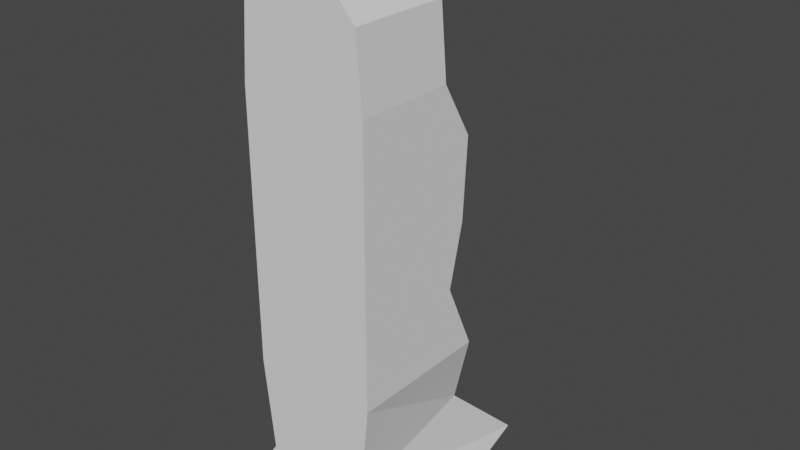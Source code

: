 # Source: 0622_SilhouetteDoodle.blend  (saved by Blender 3.6.13; exported with 4.5.12 LTS)
import bpy
from mathutils import Matrix  # noqa: F401  (used for matrix-valued properties, if any)

bpy.ops.wm.read_factory_settings(use_empty=True)
scene = bpy.context.scene
scene.name = 'Scene'

# ---- collections
col_collection = bpy.data.collections.new('Collection'); scene.collection.children.link(col_collection)

# ---- world
world_world = bpy.data.worlds.new('World'); scene.world = world_world
world_world.use_nodes = True; world_world.node_tree.nodes.clear()
_N = world_world.node_tree.nodes; _L = world_world.node_tree.links
n0 = _N.new('ShaderNodeOutputWorld'); n0.name = 'World Output'; n0.location = (300, 300)
n1 = _N.new('ShaderNodeBackground'); n1.name = 'Background'; n1.location = (10, 300)
n1.inputs[0].default_value = (0.05088, 0.05088, 0.05088, 1.0)
_L.new(n1.outputs[0], n0.inputs[0])
n0.is_active_output = True
world_world.color = (0.05088, 0.05088, 0.05088)
world_world.use_sun_shadow = False
world_world.sun_shadow_jitter_overblur = 0.0

# ---- meshes
me_cube = bpy.data.meshes.new('Cube')
me_cube.from_pydata([(1.711, -1.414, -3.715), (1.105, -1.414, 3.715), (0.8906, 2.753, -3.715), (1.105, 0.3527, 3.715), (0.0, 2.753, -3.715), (0.0, 0.3527, 3.715), (0.0, -1.414, -3.715), (0.0, -1.414, 3.715), (0.7068, 1.285, -2.309), (0.9357, -1.414, -2.593), (0.0, -1.414, -2.593), (0.0, 1.285, -2.309), (1.105, 1.113, -0.9539), (1.105, -1.414, -0.9539), (0.0, -1.414, -0.9539), (0.0, 1.113, -0.9539), (1.105, 0.5549, 0.2788), (1.105, -1.414, 0.1784), (0.0, -1.414, 0.1784), (0.0, 0.5549, 0.2788), (1.105, 0.9131, 2.772), (1.105, 0.8274, 1.368), (1.105, -1.414, 2.479), (1.105, -1.414, 1.3), (0.0, -1.414, 2.479), (0.0, -1.414, 1.3), (0.0, 0.9131, 2.772), (0.0, 0.8274, 1.368), (1.005, -1.414, 4.935), (1.005, 0.3527, 4.935), (0.0, 0.3527, 5.738), (0.0, -1.414, 5.738), (0.5525, 0.3527, 3.715), (0.8557, -1.414, -3.715), (0.4453, 2.753, -3.715), (0.5525, -1.414, 3.715), (0.4678, -1.414, -2.593), (0.3534, 1.285, -2.309), (0.5525, -1.414, -0.9539), (0.5525, 1.113, -0.9539), (0.5525, -1.414, 0.1784), (0.5525, 0.5549, 0.2788), (0.5525, -1.414, 1.3), (0.5525, -1.414, 2.479), (0.5525, 0.8274, 1.368), (0.5525, 0.9131, 2.772), (0.5095, 0.3527, 5.516), (0.5095, -1.414, 5.516)], [], [(45, 32, 3, 20), (20, 3, 1, 22), (34, 2, 0, 33), (43, 35, 7, 24), (35, 1, 28, 47), (33, 36, 10, 6), (2, 8, 9, 0), (34, 37, 8, 2), (36, 38, 14, 10), (8, 12, 13, 9), (37, 39, 12, 8), (38, 40, 18, 14), (12, 16, 17, 13), (39, 41, 16, 12), (40, 42, 25, 18), (42, 43, 24, 25), (16, 21, 23, 17), (21, 20, 22, 23), (41, 44, 21, 16), (44, 45, 20, 21), (46, 30, 31, 47), (1, 3, 29, 28), (32, 5, 30, 46), (3, 32, 46, 29), (29, 46, 47, 28), (27, 26, 45, 44), (19, 27, 44, 41), (23, 22, 43, 42), (17, 23, 42, 40), (15, 19, 41, 39), (13, 17, 40, 38), (11, 15, 39, 37), (9, 13, 38, 36), (4, 11, 37, 34), (0, 9, 36, 33), (7, 35, 47, 31), (22, 1, 35, 43), (4, 34, 33, 6), (26, 5, 32, 45)])
_uv = me_cube.uv_layers.new(name='UVMap')
_uv.uv.foreach_set('vector', [0.5834, 0.4375, 0.625, 0.4375, 0.625, 0.5, 0.5834, 0.5, 0.5834, 0.5, 0.625, 0.5, 0.625, 0.75, 0.5834, 0.75, 0.3125, 0.5, 0.375, 0.5, 0.375, 0.75, 0.3125, 0.75, 0.5834, 0.8125, 0.625, 0.8125, 0.625, 0.875, 0.5834, 0.875, 0.625, 0.8125, 0.625, 0.75, 0.625, 0.75, 0.625, 0.8125, 0.375, 0.8125, 0.4128, 0.8125, 0.4128, 0.875, 0.375, 0.875, 0.375, 0.5, 0.4128, 0.5, 0.4128, 0.75, 0.375, 0.75, 0.375, 0.4375, 0.4128, 0.4375, 0.4128, 0.5, 0.375, 0.5, 0.4128, 0.8125, 0.4679, 0.8125, 0.4679, 0.875, 0.4128, 0.875, 0.4128, 0.5, 0.4679, 0.5, 0.4679, 0.75, 0.4128, 0.75, 0.4128, 0.4375, 0.4679, 0.4375, 0.4679, 0.5, 0.4128, 0.5, 0.4679, 0.8125, 0.506, 0.8125, 0.506, 0.875, 0.4679, 0.875, 0.4679, 0.5, 0.506, 0.5, 0.506, 0.75, 0.4679, 0.75, 0.4679, 0.4375, 0.506, 0.4375, 0.506, 0.5, 0.4679, 0.5, 0.506, 0.8125, 0.5437, 0.8125, 0.5437, 0.875, 0.506, 0.875, 0.5437, 0.8125, 0.5834, 0.8125, 0.5834, 0.875, 0.5437, 0.875, 0.506, 0.5, 0.5437, 0.5, 0.5437, 0.75, 0.506, 0.75, 0.5437, 0.5, 0.5834, 0.5, 0.5834, 0.75, 0.5437, 0.75, 0.506, 0.4375, 0.5437, 0.4375, 0.5437, 0.5, 0.506, 0.5, 0.5437, 0.4375, 0.5834, 0.4375, 0.5834, 0.5, 0.5437, 0.5, 0.6875, 0.5, 0.75, 0.5, 0.75, 0.75, 0.6875, 0.75, 0.625, 0.75, 0.625, 0.5, 0.625, 0.5, 0.625, 0.75, 0.625, 0.4375, 0.625, 0.375, 0.625, 0.375, 0.625, 0.4375, 0.625, 0.5, 0.625, 0.4375, 0.625, 0.4375, 0.625, 0.5, 0.625, 0.5, 0.6875, 0.5, 0.6875, 0.75, 0.625, 0.75, 0.5437, 0.375, 0.5834, 0.375, 0.5834, 0.4375, 0.5437, 0.4375, 0.506, 0.375, 0.5437, 0.375, 0.5437, 0.4375, 0.506, 0.4375, 0.5437, 0.75, 0.5834, 0.75, 0.5834, 0.8125, 0.5437, 0.8125, 0.506, 0.75, 0.5437, 0.75, 0.5437, 0.8125, 0.506, 0.8125, 0.4679, 0.375, 0.506, 0.375, 0.506, 0.4375, 0.4679, 0.4375, 0.4679, 0.75, 0.506, 0.75, 0.506, 0.8125, 0.4679, 0.8125, 0.4128, 0.375, 0.4679, 0.375, 0.4679, 0.4375, 0.4128, 0.4375, 0.4128, 0.75, 0.4679, 0.75, 0.4679, 0.8125, 0.4128, 0.8125, 0.375, 0.375, 0.4128, 0.375, 0.4128, 0.4375, 0.375, 0.4375, 0.375, 0.75, 0.4128, 0.75, 0.4128, 0.8125, 0.375, 0.8125, 0.625, 0.875, 0.625, 0.8125, 0.625, 0.8125, 0.625, 0.875, 0.5834, 0.75, 0.625, 0.75, 0.625, 0.8125, 0.5834, 0.8125, 0.25, 0.5, 0.3125, 0.5, 0.3125, 0.75, 0.25, 0.75, 0.5834, 0.375, 0.625, 0.375, 0.625, 0.4375, 0.5834, 0.4375])
me_cube.update()

# ---- objects
ob_cube = bpy.data.objects.new('Cube', me_cube)

# ---- transforms, parenting, visibility, modifiers, constraints
ob_cube.location = (0.0, 0.0, 0.0)
_m = ob_cube.modifiers.new('Mirror', 'MIRROR')
_m.use_clip = True

# ---- collection membership
col_collection.objects.link(ob_cube)

# ---- scene / render settings (as saved in the file)
scene.frame_start = 1; scene.frame_end = 250; scene.frame_set(1)
scene.render.engine = 'BLENDER_EEVEE_NEXT'
scene.cycles.sampling_pattern = 'TABULATED_SOBOL'
scene.view_settings.view_transform = 'Filmic'
bpy.context.view_layer.update()

# ---- added for rendering (the .blend has no active camera and no usable light): camera, sun
cam_auto = bpy.data.cameras.new('AutoCamera')
cam_auto.lens = 50.0
cam_auto.sensor_width = 36.0
cam_auto.clip_end = 1000.0
ob_auto_camera = bpy.data.objects.new('AutoCamera', cam_auto)
scene.collection.objects.link(ob_auto_camera)
ob_auto_camera.location = (10.0693, -11.4138, 9.06695)
ob_auto_camera.rotation_euler = (1.09748, -7.21219e-08, 0.694738)
scene.camera = ob_auto_camera
light_auto_sun = bpy.data.lights.new('AutoSun', 'SUN')
light_auto_sun.energy = 3.0
light_auto_sun.angle = 0.0523599
ob_auto_sun = bpy.data.objects.new('AutoSun', light_auto_sun)
scene.collection.objects.link(ob_auto_sun)
ob_auto_sun.rotation_euler = (0.872665, 0.174533, 0.523599)
bpy.context.view_layer.update()
